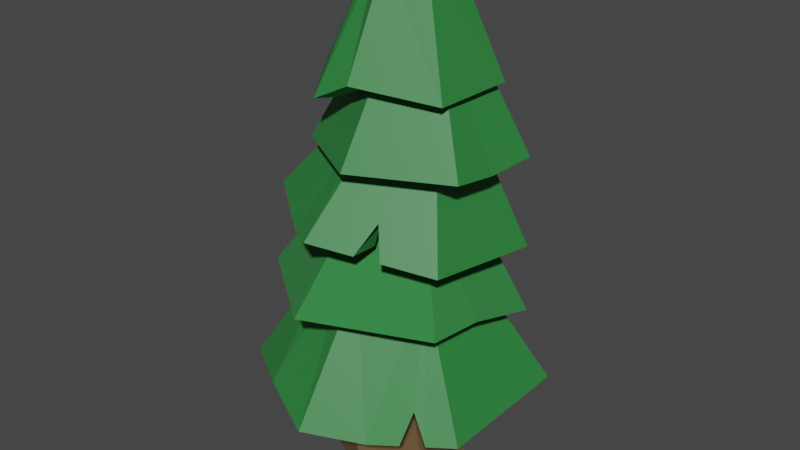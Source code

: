 # Source: tree4.blend  (saved by Blender 3.1.7; exported with 4.5.12 LTS)
import bpy
from mathutils import Matrix  # noqa: F401  (used for matrix-valued properties, if any)

bpy.ops.wm.read_factory_settings(use_empty=True)
scene = bpy.context.scene
scene.name = 'Scene'

# ---- collections
col_collection = bpy.data.collections.new('Collection'); scene.collection.children.link(col_collection)

# ---- materials (node trees are filled in below, after node groups)
mat_material_006 = bpy.data.materials.new('Material.006')
mat_material_006.use_transparent_shadow = False
mat_material_002 = bpy.data.materials.new('Material.002')
mat_material_002.use_transparent_shadow = False
mat_material_001 = bpy.data.materials.new('Material.001')
mat_material_001.use_transparent_shadow = False
mat_material_003 = bpy.data.materials.new('Material.003')
mat_material_003.use_transparent_shadow = False
mat_material_004 = bpy.data.materials.new('Material.004')
mat_material_004.use_transparent_shadow = False
mat_material_005 = bpy.data.materials.new('Material.005')
mat_material_005.use_transparent_shadow = False

# ---- material node trees
mat_material_006.use_nodes = True; mat_material_006.node_tree.nodes.clear()
_N = mat_material_006.node_tree.nodes; _L = mat_material_006.node_tree.links
n0 = _N.new('ShaderNodeBsdfPrincipled'); n0.name = 'Principled BSDF'; n0.location = (10, 300)
n0.distribution = 'GGX'
n0.subsurface_method = 'RANDOM_WALK_SKIN'
n0.inputs[0].default_value = (0.1262, 0.074, 0.03129, 1.0)
n0.inputs[2].default_value = 1.0
n0.inputs[3].default_value = 1.45
n0.inputs[27].default_value = (0.0, 0.0, 0.0, 1.0)
n0.inputs[28].default_value = 1.0
n1 = _N.new('ShaderNodeOutputMaterial'); n1.name = 'Material Output'; n1.location = (300, 300)
_L.new(n0.outputs[0], n1.inputs[0])
n1.is_active_output = True
mat_material_002.use_nodes = True; mat_material_002.node_tree.nodes.clear()
_N = mat_material_002.node_tree.nodes; _L = mat_material_002.node_tree.links
n0 = _N.new('ShaderNodeBsdfPrincipled'); n0.name = 'Principled BSDF'; n0.location = (10, 300)
n0.distribution = 'GGX'
n0.subsurface_method = 'RANDOM_WALK_SKIN'
n0.inputs[0].default_value = (0.02843, 0.2159, 0.04817, 1.0)
n0.inputs[3].default_value = 1.45
n0.inputs[27].default_value = (0.0, 0.0, 0.0, 1.0)
n0.inputs[28].default_value = 1.0
n1 = _N.new('ShaderNodeOutputMaterial'); n1.name = 'Material Output'; n1.location = (300, 300)
_L.new(n0.outputs[0], n1.inputs[0])
n1.is_active_output = True
mat_material_001.use_nodes = True; mat_material_001.node_tree.nodes.clear()
_N = mat_material_001.node_tree.nodes; _L = mat_material_001.node_tree.links
n0 = _N.new('ShaderNodeBsdfPrincipled'); n0.name = 'Principled BSDF'; n0.location = (10, 300)
n0.distribution = 'GGX'
n0.subsurface_method = 'RANDOM_WALK_SKIN'
n0.inputs[0].default_value = (0.02843, 0.2159, 0.04817, 1.0)
n0.inputs[2].default_value = 1.0
n0.inputs[3].default_value = 1.45
n0.inputs[27].default_value = (0.0, 0.0, 0.0, 1.0)
n0.inputs[28].default_value = 1.0
n1 = _N.new('ShaderNodeOutputMaterial'); n1.name = 'Material Output'; n1.location = (300, 300)
_L.new(n0.outputs[0], n1.inputs[0])
n1.is_active_output = True
mat_material_003.use_nodes = True; mat_material_003.node_tree.nodes.clear()
_N = mat_material_003.node_tree.nodes; _L = mat_material_003.node_tree.links
n0 = _N.new('ShaderNodeBsdfPrincipled'); n0.name = 'Principled BSDF'; n0.location = (10, 300)
n0.distribution = 'GGX'
n0.subsurface_method = 'RANDOM_WALK_SKIN'
n0.inputs[0].default_value = (0.02843, 0.2159, 0.04817, 1.0)
n0.inputs[3].default_value = 1.45
n0.inputs[27].default_value = (0.0, 0.0, 0.0, 1.0)
n0.inputs[28].default_value = 1.0
n1 = _N.new('ShaderNodeOutputMaterial'); n1.name = 'Material Output'; n1.location = (300, 300)
_L.new(n0.outputs[0], n1.inputs[0])
n1.is_active_output = True
mat_material_004.use_nodes = True; mat_material_004.node_tree.nodes.clear()
_N = mat_material_004.node_tree.nodes; _L = mat_material_004.node_tree.links
n0 = _N.new('ShaderNodeBsdfPrincipled'); n0.name = 'Principled BSDF'; n0.location = (10, 300)
n0.distribution = 'GGX'
n0.subsurface_method = 'RANDOM_WALK_SKIN'
n0.inputs[0].default_value = (0.02843, 0.2159, 0.04817, 1.0)
n0.inputs[3].default_value = 1.45
n0.inputs[27].default_value = (0.0, 0.0, 0.0, 1.0)
n0.inputs[28].default_value = 1.0
n1 = _N.new('ShaderNodeOutputMaterial'); n1.name = 'Material Output'; n1.location = (300, 300)
_L.new(n0.outputs[0], n1.inputs[0])
n1.is_active_output = True
mat_material_005.use_nodes = True; mat_material_005.node_tree.nodes.clear()
_N = mat_material_005.node_tree.nodes; _L = mat_material_005.node_tree.links
n0 = _N.new('ShaderNodeBsdfPrincipled'); n0.name = 'Principled BSDF'; n0.location = (10, 300)
n0.distribution = 'GGX'
n0.subsurface_method = 'RANDOM_WALK_SKIN'
n0.inputs[0].default_value = (0.02843, 0.2159, 0.04817, 1.0)
n0.inputs[3].default_value = 1.45
n0.inputs[27].default_value = (0.0, 0.0, 0.0, 1.0)
n0.inputs[28].default_value = 1.0
n1 = _N.new('ShaderNodeOutputMaterial'); n1.name = 'Material Output'; n1.location = (300, 300)
_L.new(n0.outputs[0], n1.inputs[0])
n1.is_active_output = True

# ---- world
world_world = bpy.data.worlds.new('World'); scene.world = world_world
world_world.use_nodes = True; world_world.node_tree.nodes.clear()
_N = world_world.node_tree.nodes; _L = world_world.node_tree.links
n0 = _N.new('ShaderNodeOutputWorld'); n0.name = 'World Output'; n0.location = (300, 300)
n1 = _N.new('ShaderNodeBackground'); n1.name = 'Background'; n1.location = (10, 300)
n1.inputs[0].default_value = (0.05088, 0.05088, 0.05088, 1.0)
_L.new(n1.outputs[0], n0.inputs[0])
n0.is_active_output = True
world_world.color = (0.05088, 0.05088, 0.05088)
world_world.use_sun_shadow = False
world_world.sun_shadow_jitter_overblur = 0.0

# ---- meshes
me_cylinder = bpy.data.meshes.new('Cylinder')
me_cylinder.from_pydata([(0.0, 1.0, -1.0), (-5.839e-09, 0.7061, 1.0), (0.866, 0.5, -1.0), (0.6115, 0.3531, 1.0), (0.866, -0.5, -1.0), (0.6115, -0.3531, 1.0), (-8.742e-08, -1.0, -1.0), (-6.757e-08, -0.7061, 1.0), (-0.866, -0.5, -1.0), (-0.6115, -0.3531, 1.0), (-0.866, 0.5, -1.0), (-0.6115, 0.3531, 1.0), (-0.1601, 0.8946, -0.03543), (0.5855, 0.4642, -0.03543), (0.5855, -0.3968, -0.03543), (-0.1601, -0.8273, -0.03543), (-0.9058, -0.3968, -0.03543), (-0.9058, 0.4642, -0.03543)], [], [(12, 1, 3, 13), (13, 3, 5, 14), (14, 5, 7, 15), (15, 7, 9, 16), (3, 1, 11, 9, 7, 5), (16, 9, 11, 17), (17, 11, 1, 12), (0, 2, 4, 6, 8, 10), (10, 17, 12, 0), (8, 16, 17, 10), (6, 15, 16, 8), (4, 14, 15, 6), (2, 13, 14, 4), (0, 12, 13, 2)])
_uv = me_cylinder.uv_layers.new(name='UVMap')
_uv.uv.foreach_set('vector', [1.0, 0.7365, 1.0, 1.0, 0.8333, 1.0, 0.8333, 0.7365, 0.8333, 0.7365, 0.8333, 1.0, 0.6667, 1.0, 0.6667, 0.7365, 0.6667, 0.7365, 0.6667, 1.0, 0.5, 1.0, 0.5, 0.7365, 0.5, 0.7365, 0.5, 1.0, 0.3333, 1.0, 0.3333, 0.7365, 0.4578, 0.37, 0.25, 0.49, 0.04215, 0.37, 0.04215, 0.13, 0.25, 0.01, 0.4578, 0.13, 0.3333, 0.7365, 0.3333, 1.0, 0.1667, 1.0, 0.1667, 0.7365, 0.1667, 0.7365, 0.1667, 1.0, -8.941e-08, 1.0, -8.941e-08, 0.7365, 0.75, 0.49, 0.9578, 0.37, 0.9578, 0.13, 0.75, 0.01, 0.5422, 0.13, 0.5422, 0.37, 0.1667, 0.5, 0.1667, 0.7365, -8.941e-08, 0.7365, -8.941e-08, 0.5, 0.3333, 0.5, 0.3333, 0.7365, 0.1667, 0.7365, 0.1667, 0.5, 0.5, 0.5, 0.5, 0.7365, 0.3333, 0.7365, 0.3333, 0.5, 0.6667, 0.5, 0.6667, 0.7365, 0.5, 0.7365, 0.5, 0.5, 0.8333, 0.5, 0.8333, 0.7365, 0.6667, 0.7365, 0.6667, 0.5, 1.0, 0.5, 1.0, 0.7365, 0.8333, 0.7365, 0.8333, 0.5])
me_cylinder.materials.append(mat_material_006)
me_cylinder.use_remesh_fix_poles = True
me_cylinder.use_remesh_preserve_attributes = False
me_cylinder.update()
me_cylinder_001 = bpy.data.meshes.new('Cylinder.001')
me_cylinder_001.from_pydata([(0.114, 1.54, 0.6177), (-1.593e-08, 0.9406, 2.386), (1.381, 0.7973, 0.5293), (0.8146, 0.4703, 2.386), (1.381, -0.7973, 0.5293), (0.8146, -0.4703, 2.386), (-8.864e-08, -1.595, 0.5293), (-9.816e-08, -0.9406, 2.386), (-1.381, -0.7973, 0.5293), (-0.8146, -0.4703, 2.386), (-1.381, 0.7973, 0.3917), (-0.8146, 0.4703, 2.386), (0.114, 2.137, 0.6177), (1.898, 1.096, 0.5293), (1.898, -1.096, 0.5293), (-1.708e-07, -2.192, 0.5293), (-1.898, -1.096, 0.5293), (-1.898, 1.096, 0.3917), (6.096e-08, 1.595, 1.31), (1.381, 0.7973, 1.31), (1.381, -0.7973, 1.31), (-9.982e-08, -1.595, 1.31), (-1.381, -0.7973, 1.31), (-1.381, 0.7973, 1.31), (-1.593e-08, 0.9406, 2.386), (0.8146, 0.4703, 2.386), (0.8146, -0.4703, 2.386), (-9.816e-08, -0.9406, 2.386), (-0.8146, -0.4703, 2.386), (-0.8146, 0.4703, 2.386), (0.8027, -1.728, 0.4289), (0.3445, -0.7417, 2.386), (0.584, -1.257, 0.4289), (0.584, -1.257, 1.31), (-0.973, -1.723, 0.6655), (-0.4301, -0.6923, 2.386), (-0.7001, -1.284, 0.6655), (-0.7291, -1.174, 1.31), (1.519, -1.314, 0.4945), (1.209, -1.494, 0.4661), (1.147, -0.9321, 0.4998), (0.9033, -1.073, 0.4691), (1.026, -1.002, 0.8776), (1.236, -1.216, 0.8865)], [], [(12, 1, 3, 13), (13, 3, 5, 14), (30, 31, 7, 15), (34, 35, 9, 16), (3, 1, 11, 9, 35, 7, 31, 5), (16, 9, 11, 17), (17, 11, 1, 12), (10, 0, 18, 23), (2, 0, 12, 13), (4, 2, 13, 14), (32, 41, 39, 30), (36, 6, 15, 34), (10, 8, 16, 17), (0, 10, 17, 12), (18, 19, 20, 33, 21, 37, 22, 23), (36, 8, 22, 37), (2, 4, 20, 19), (8, 10, 23, 22), (32, 6, 21, 33), (0, 2, 19, 18), (25, 24, 29, 28, 27, 26), (4, 40, 42, 41, 32, 33, 20), (6, 32, 30, 15), (14, 5, 31, 30, 39, 43, 38), (6, 36, 37, 21), (8, 36, 34, 16), (15, 7, 35, 34), (42, 43, 39, 41), (42, 40, 38, 43), (38, 40, 4, 14)])
_uv = me_cylinder_001.uv_layers.new(name='UVMap')
_uv.uv.foreach_set('vector', [1.0, 0.5, 1.0, 1.0, 0.8333, 1.0, 0.8333, 0.5, 0.8333, 0.5, 0.8333, 1.0, 0.6667, 1.0, 0.6667, 0.5, 0.5705, 0.5, 0.5705, 1.0, 0.5, 1.0, 0.5, 0.5, 0.412, 0.5, 0.412, 1.0, 0.3333, 1.0, 0.3333, 0.5, 0.4578, 0.37, 0.25, 0.49, 0.04215, 0.37, 0.04215, 0.13, 0.1403, 0.07336, 0.25, 0.01, 0.3379, 0.06075, 0.4578, 0.13, 0.3333, 0.5, 0.3333, 1.0, 0.1667, 1.0, 0.1667, 0.5, 0.1667, 0.5, 0.1667, 1.0, -8.941e-08, 1.0, -8.941e-08, 0.5, 0.5988, 0.3373, 0.75, 0.4246, 0.75, 0.4246, 0.5988, 0.3373, 0.9012, 0.3373, 0.75, 0.4246, 0.75, 0.49, 0.9578, 0.37, 0.9012, 0.1627, 0.9012, 0.3373, 0.9578, 0.37, 0.9578, 0.13, 0.814, 0.1123, 0.8489, 0.1325, 0.8824, 0.08642, 0.8379, 0.06075, 0.6702, 0.1215, 0.75, 0.07537, 0.75, 0.01, 0.6403, 0.07336, 0.5988, 0.3373, 0.5988, 0.1627, 0.5422, 0.13, 0.5422, 0.37, 0.75, 0.4246, 0.5988, 0.3373, 0.5422, 0.37, 0.75, 0.49, 0.75, 0.4246, 0.9012, 0.3373, 0.9012, 0.1627, 0.814, 0.1123, 0.75, 0.07537, 0.6702, 0.1215, 0.5988, 0.1627, 0.5988, 0.3373, 0.6702, 0.1215, 0.5988, 0.1627, 0.5988, 0.1627, 0.6702, 0.1215, 0.9012, 0.3373, 0.9012, 0.1627, 0.9012, 0.1627, 0.9012, 0.3373, 0.5988, 0.1627, 0.5988, 0.3373, 0.5988, 0.3373, 0.5988, 0.1627, 0.814, 0.1123, 0.75, 0.07537, 0.75, 0.07537, 0.814, 0.1123, 0.75, 0.4246, 0.9012, 0.3373, 0.9012, 0.3373, 0.75, 0.4246, 0.4578, 0.37, 0.25, 0.49, 0.04215, 0.37, 0.04215, 0.13, 0.25, 0.01, 0.4578, 0.13, 0.9012, 0.1627, 0.8757, 0.1479, 0.8624, 0.1403, 0.8489, 0.1325, 0.814, 0.1123, 0.814, 0.1123, 0.9012, 0.1627, 0.75, 0.07537, 0.814, 0.1123, 0.8379, 0.06075, 0.75, 0.01, 0.6667, 0.5, 0.6667, 1.0, 0.5705, 1.0, 0.5705, 0.5, 0.6061, 0.5, 0.6231, 0.6057, 0.6334, 0.5, 0.75, 0.07537, 0.6702, 0.1215, 0.6702, 0.1215, 0.75, 0.07537, 0.5988, 0.1627, 0.6702, 0.1215, 0.6403, 0.07336, 0.5422, 0.13, 0.5, 0.5, 0.5, 1.0, 0.412, 1.0, 0.412, 0.5, 0.8624, 0.1403, 0.6231, 0.6057, 0.8824, 0.08642, 0.8489, 0.1325, 0.8624, 0.1403, 0.8757, 0.1479, 0.9164, 0.1061, 0.6231, 0.6057, 0.9164, 0.1061, 0.8757, 0.1479, 0.9012, 0.1627, 0.9578, 0.13])
me_cylinder_001.materials.append(mat_material_002)
me_cylinder_001.use_remesh_fix_poles = True
me_cylinder_001.use_remesh_preserve_attributes = False
me_cylinder_001.update()
me_cylinder_002 = bpy.data.meshes.new('Cylinder.002')
me_cylinder_002.from_pydata([(0.001766, 1.4, 1.586), (-0.06147, 1.106, 3.295), (1.154, 0.6075, 1.729), (0.6184, 0.6379, 3.38), (1.033, -0.7743, 1.96), (0.5468, -0.1772, 3.516), (-0.2463, -1.369, 1.987), (-0.2047, -0.5246, 3.568), (-1.293, -0.5175, 1.974), (-0.8846, -0.05686, 3.484), (-1.272, 0.8115, 1.674), (-0.813, 0.7582, 3.347), (0.04721, 1.918, 1.499), (1.631, 0.8279, 1.696), (1.464, -1.071, 2.014), (-0.2918, -1.887, 2.073), (-1.77, -0.738, 2.007), (-1.704, 1.108, 1.621), (-0.003888, 1.515, 2.264), (1.149, 0.7217, 2.407), (1.027, -0.66, 2.639), (-0.2467, -1.249, 2.728), (-1.399, -0.456, 2.584), (-1.278, 0.9258, 2.353), (-0.06147, 1.106, 3.295), (0.6184, 0.6379, 3.38), (0.5468, -0.1772, 3.516), (-0.2047, -0.5246, 3.568), (-0.8846, -0.05686, 3.484), (-0.813, 0.7582, 3.347), (1.53, -0.2477, 1.969), (0.5797, 0.1974, 3.453), (1.077, -0.1886, 1.955), (1.083, -0.025, 2.533), (-0.8282, 1.513, 1.657), (-0.4372, 0.9319, 3.419), (-0.6352, 1.106, 1.63), (-0.6409, 1.22, 2.308)], [], [(12, 1, 3, 13), (30, 31, 5, 14), (14, 5, 7, 15), (15, 7, 9, 16), (3, 1, 35, 11, 9, 7, 5, 31), (16, 9, 11, 17), (34, 35, 1, 12), (36, 0, 18, 37), (2, 0, 12, 13), (32, 2, 13, 30), (6, 4, 14, 15), (8, 6, 15, 16), (10, 8, 16, 17), (36, 10, 17, 34), (18, 19, 33, 20, 21, 22, 23, 37), (6, 8, 22, 21), (32, 4, 20, 33), (8, 10, 23, 22), (4, 6, 21, 20), (0, 2, 19, 18), (25, 24, 29, 28, 27, 26), (2, 32, 33, 19), (4, 32, 30, 14), (13, 3, 31, 30), (0, 36, 34, 12), (10, 36, 37, 23), (17, 11, 35, 34)])
_uv = me_cylinder_002.uv_layers.new(name='UVMap')
_uv.uv.foreach_set('vector', [1.0, 0.5, 1.0, 1.0, 0.8333, 1.0, 0.8333, 0.5, 0.7433, 0.5, 0.7433, 1.0, 0.6667, 1.0, 0.6667, 0.5, 0.6667, 0.5, 0.6667, 1.0, 0.5, 1.0, 0.5, 0.5, 0.5, 0.5, 0.5, 1.0, 0.3333, 1.0, 0.3333, 0.5, 0.4578, 0.37, 0.25, 0.49, 0.1461, 0.43, 0.04215, 0.37, 0.04215, 0.13, 0.25, 0.01, 0.4578, 0.13, 0.4578, 0.2403, 0.3333, 0.5, 0.3333, 1.0, 0.1667, 1.0, 0.1667, 0.5, 0.08333, 0.5, 0.08333, 1.0, -8.941e-08, 1.0, -8.941e-08, 0.5, 0.6744, 0.381, 0.75, 0.4246, 0.75, 0.4246, 0.6744, 0.381, 0.9012, 0.3373, 0.75, 0.4246, 0.75, 0.49, 0.9578, 0.37, 0.9012, 0.2429, 0.9012, 0.3373, 0.9578, 0.37, 0.9578, 0.2403, 0.75, 0.07537, 0.9012, 0.1627, 0.9578, 0.13, 0.75, 0.01, 0.5988, 0.1627, 0.75, 0.07537, 0.75, 0.01, 0.5422, 0.13, 0.5988, 0.3373, 0.5988, 0.1627, 0.5422, 0.13, 0.5422, 0.37, 0.6744, 0.381, 0.5988, 0.3373, 0.5422, 0.37, 0.6461, 0.43, 0.75, 0.4246, 0.9012, 0.3373, 0.9012, 0.2429, 0.9012, 0.1627, 0.75, 0.07537, 0.5988, 0.1627, 0.5988, 0.3373, 0.6744, 0.381, 0.75, 0.07537, 0.5988, 0.1627, 0.5988, 0.1627, 0.75, 0.07537, 0.9012, 0.2429, 0.9012, 0.1627, 0.9012, 0.1627, 0.9012, 0.2429, 0.5988, 0.1627, 0.5988, 0.3373, 0.5988, 0.3373, 0.5988, 0.1627, 0.9012, 0.1627, 0.75, 0.07537, 0.75, 0.07537, 0.9012, 0.1627, 0.75, 0.4246, 0.9012, 0.3373, 0.9012, 0.3373, 0.75, 0.4246, 0.4578, 0.37, 0.25, 0.49, 0.04215, 0.37, 0.04215, 0.13, 0.25, 0.01, 0.4578, 0.13, 0.9012, 0.3373, 0.9012, 0.2429, 0.9012, 0.2429, 0.9012, 0.3373, 0.9012, 0.1627, 0.9012, 0.2429, 0.9578, 0.2403, 0.9578, 0.13, 0.8333, 0.5, 0.8333, 1.0, 0.7433, 1.0, 0.7433, 0.5, 0.75, 0.4246, 0.6744, 0.381, 0.6461, 0.43, 0.75, 0.49, 0.5988, 0.3373, 0.6744, 0.381, 0.6744, 0.381, 0.5988, 0.3373, 0.1667, 0.5, 0.1667, 1.0, 0.08333, 1.0, 0.08333, 0.5])
me_cylinder_002.materials.append(mat_material_001)
me_cylinder_002.use_remesh_fix_poles = True
me_cylinder_002.use_remesh_preserve_attributes = False
me_cylinder_002.update()
me_cylinder_003 = bpy.data.meshes.new('Cylinder.003')
me_cylinder_003.from_pydata([(0.09687, 1.348, 2.88), (0.2471, 0.9566, 4.454), (1.167, 0.5778, 2.813), (0.8782, 0.5021, 4.415), (1.048, -0.7295, 2.953), (0.8084, -0.269, 4.497), (-0.1397, -1.266, 3.16), (0.1075, -0.5857, 4.619), (-1.204, -0.4579, 3.191), (-0.5236, -0.1313, 4.659), (-1.145, 0.7386, 3.222), (-0.4538, 0.6399, 4.576), (0.1411, 1.838, 2.827), (1.612, 0.7788, 2.736), (1.449, -1.018, 2.928), (-0.1839, -1.756, 3.212), (-1.648, -0.6588, 3.268), (-1.545, 1.027, 3.247), (0.1804, 1.409, 3.517), (1.25, 0.6385, 3.451), (1.132, -0.6688, 3.591), (-0.05614, -1.206, 3.797), (-1.126, -0.4352, 3.864), (-1.008, 0.8721, 3.724), (0.2471, 0.9566, 4.454), (0.8782, 0.5021, 4.415), (0.8084, -0.269, 4.497), (0.1075, -0.5857, 4.619), (-0.5236, -0.1313, 4.659), (-0.4538, 0.6399, 4.576), (0.9711, 1.388, 2.557), (0.4989, 0.7753, 4.439), (0.767, 1.014, 2.62), (0.6073, 1.102, 3.491), (-0.6112, -1.482, 3.152), (-0.1439, -0.4047, 4.635), (-0.4074, -1.108, 3.09), (-0.4824, -0.8987, 3.824), (0.7503, -1.334, 3.05), (0.4253, -1.48, 3.106), (0.6298, -0.9187, 3.026), (0.4007, -1.022, 3.066), (0.4846, -0.9672, 3.535), (0.5597, -1.13, 3.489)], [], [(30, 31, 3, 13), (13, 3, 5, 14), (14, 5, 7, 15, 39, 43, 38), (34, 35, 9, 16), (3, 31, 1, 11, 9, 35, 7, 5), (16, 9, 11, 17), (17, 11, 1, 12), (10, 0, 18, 23), (32, 0, 12, 30), (4, 2, 13, 14), (6, 41, 39, 15), (36, 6, 15, 34), (10, 8, 16, 17), (0, 10, 17, 12), (18, 33, 19, 20, 21, 37, 22, 23), (36, 8, 22, 37), (2, 4, 20, 19), (8, 10, 23, 22), (4, 40, 42, 41, 6, 21, 20), (32, 2, 19, 33), (25, 24, 29, 28, 27, 26), (0, 32, 33, 18), (2, 32, 30, 13), (12, 1, 31, 30), (6, 36, 37, 21), (8, 36, 34, 16), (15, 7, 35, 34), (43, 42, 40, 38), (42, 43, 39, 41), (38, 40, 4, 14)])
_uv = me_cylinder_003.uv_layers.new(name='UVMap')
_uv.uv.foreach_set('vector', [0.9335, 0.5, 0.9335, 1.0, 0.8333, 1.0, 0.8333, 0.5, 0.8333, 0.5, 0.8333, 1.0, 0.6667, 1.0, 0.6667, 0.5, 0.6667, 0.5, 0.6667, 1.0, 0.5, 1.0, 0.5, 0.5, 0.5622, 0.5, 0.5805, 0.6395, 0.5954, 0.5, 0.4336, 0.5, 0.4336, 1.0, 0.3333, 1.0, 0.3333, 0.5, 0.4578, 0.37, 0.3329, 0.4421, 0.25, 0.49, 0.04215, 0.37, 0.04215, 0.13, 0.1672, 0.05781, 0.25, 0.01, 0.4578, 0.13, 0.3333, 0.5, 0.3333, 1.0, 0.1667, 1.0, 0.1667, 0.5, 0.1667, 0.5, 0.1667, 1.0, -8.941e-08, 1.0, -8.941e-08, 0.5, 0.5988, 0.3373, 0.75, 0.4246, 0.75, 0.4246, 0.5988, 0.3373, 0.8103, 0.3898, 0.75, 0.4246, 0.75, 0.49, 0.8329, 0.4421, 0.9012, 0.1627, 0.9012, 0.3373, 0.9578, 0.37, 0.9578, 0.13, 0.75, 0.07537, 0.8188, 0.1151, 0.8276, 0.05477, 0.75, 0.01, 0.6897, 0.1102, 0.75, 0.07537, 0.75, 0.01, 0.6672, 0.05781, 0.5988, 0.3373, 0.5988, 0.1627, 0.5422, 0.13, 0.5422, 0.37, 0.75, 0.4246, 0.5988, 0.3373, 0.5422, 0.37, 0.75, 0.49, 0.75, 0.4246, 0.8103, 0.3898, 0.9012, 0.3373, 0.9012, 0.1627, 0.75, 0.07537, 0.6897, 0.1102, 0.5988, 0.1627, 0.5988, 0.3373, 0.6897, 0.1102, 0.5988, 0.1627, 0.5988, 0.1627, 0.6897, 0.1102, 0.9012, 0.3373, 0.9012, 0.1627, 0.9012, 0.1627, 0.9012, 0.3373, 0.5988, 0.1627, 0.5988, 0.3373, 0.5988, 0.3373, 0.5988, 0.1627, 0.9012, 0.1627, 0.8479, 0.1319, 0.8216, 0.1167, 0.8188, 0.1151, 0.75, 0.07537, 0.75, 0.07537, 0.9012, 0.1627, 0.8103, 0.3898, 0.9012, 0.3373, 0.9012, 0.3373, 0.8103, 0.3898, 0.4578, 0.37, 0.25, 0.49, 0.04215, 0.37, 0.04215, 0.13, 0.25, 0.01, 0.4578, 0.13, 0.75, 0.4246, 0.8103, 0.3898, 0.8103, 0.3898, 0.75, 0.4246, 0.9012, 0.3373, 0.8103, 0.3898, 0.8329, 0.4421, 0.9578, 0.37, 1.0, 0.5, 1.0, 1.0, 0.9335, 1.0, 0.9335, 0.5, 0.75, 0.07537, 0.6897, 0.1102, 0.6897, 0.1102, 0.75, 0.07537, 0.5988, 0.1627, 0.6897, 0.1102, 0.6672, 0.05781, 0.5422, 0.13, 0.5, 0.5, 0.5, 1.0, 0.4336, 1.0, 0.4336, 0.5, 0.5805, 0.6395, 0.8216, 0.1167, 0.8479, 0.1319, 0.5954, 0.5, 0.8216, 0.1167, 0.5805, 0.6395, 0.8276, 0.05477, 0.8188, 0.1151, 0.8689, 0.07865, 0.8479, 0.1319, 0.9012, 0.1627, 0.9578, 0.13])
me_cylinder_003.materials.append(mat_material_003)
me_cylinder_003.use_remesh_fix_poles = True
me_cylinder_003.use_remesh_preserve_attributes = False
me_cylinder_003.update()
me_cylinder_004 = bpy.data.meshes.new('Cylinder.004')
me_cylinder_004.from_pydata([(0.2621, 1.205, 4.009), (0.225, 0.8515, 5.624), (1.191, 0.6205, 4.056), (0.7732, 0.5064, 5.651), (1.148, -0.4765, 4.121), (0.7478, -0.1407, 5.69), (0.176, -0.9885, 4.14), (0.1743, -0.4427, 5.701), (-0.7532, -0.4036, 4.094), (-0.3739, -0.09766, 5.674), (-0.7102, 0.6934, 4.028), (-0.3485, 0.5494, 5.635), (0.2782, 1.616, 3.984), (1.555, 0.8122, 4.049), (1.496, -0.6955, 4.139), (0.1599, -1.399, 4.165), (-1.117, -0.5953, 4.101), (-1.058, 0.9124, 4.011), (0.2539, 1.246, 4.676), (1.183, 0.6608, 4.723), (1.14, -0.4362, 4.789), (0.1679, -0.9482, 4.808), (-0.7614, -0.3633, 4.761), (-0.7184, 0.7337, 4.696), (0.225, 0.8515, 5.624), (0.7732, 0.5064, 5.651), (0.7478, -0.1407, 5.69), (0.1743, -0.4427, 5.701), (-0.3739, -0.09766, 5.674), (-0.3485, 0.5494, 5.635), (-0.3745, 1.234, 4.235), (-0.08558, 0.6879, 5.63), (-0.1935, 0.9276, 4.256), (-0.2726, 0.9685, 4.687), (1.523, -0.00349, 4.046), (0.7595, 0.1563, 5.672), (1.168, 0.027, 4.04), (1.16, 0.06732, 4.759)], [], [(12, 1, 3, 13), (34, 35, 5, 14), (14, 5, 7, 15), (15, 7, 9, 16), (3, 1, 31, 11, 9, 7, 5, 35), (16, 9, 11, 17), (30, 31, 1, 12), (32, 0, 18, 33), (2, 0, 12, 13), (36, 2, 13, 34), (6, 4, 14, 15), (8, 6, 15, 16), (10, 8, 16, 17), (32, 10, 17, 30), (18, 19, 37, 20, 21, 22, 23, 33), (6, 8, 22, 21), (36, 4, 20, 37), (8, 10, 23, 22), (4, 6, 21, 20), (0, 2, 19, 18), (25, 24, 29, 28, 27, 26), (0, 32, 30, 12), (10, 32, 33, 23), (17, 11, 31, 30), (2, 36, 37, 19), (4, 36, 34, 14), (13, 3, 35, 34)])
_uv = me_cylinder_004.uv_layers.new(name='UVMap')
_uv.uv.foreach_set('vector', [1.0, 0.5, 1.0, 1.0, 0.8333, 1.0, 0.8333, 0.5, 0.7432, 0.5, 0.7432, 1.0, 0.6667, 1.0, 0.6667, 0.5, 0.6667, 0.5, 0.6667, 1.0, 0.5, 1.0, 0.5, 0.5, 0.5, 0.5, 0.5, 1.0, 0.3333, 1.0, 0.3333, 0.5, 0.4578, 0.37, 0.25, 0.49, 0.1374, 0.425, 0.04215, 0.37, 0.04215, 0.13, 0.25, 0.01, 0.4578, 0.13, 0.4578, 0.2402, 0.3333, 0.5, 0.3333, 1.0, 0.1667, 1.0, 0.1667, 0.5, 0.09026, 0.5, 0.09026, 1.0, -8.941e-08, 1.0, -8.941e-08, 0.5, 0.6681, 0.3773, 0.75, 0.4246, 0.75, 0.4246, 0.6681, 0.3773, 0.9012, 0.3373, 0.75, 0.4246, 0.75, 0.49, 0.9578, 0.37, 0.9012, 0.2428, 0.9012, 0.3373, 0.9578, 0.37, 0.9578, 0.2402, 0.75, 0.07537, 0.9012, 0.1627, 0.9578, 0.13, 0.75, 0.01, 0.5988, 0.1627, 0.75, 0.07537, 0.75, 0.01, 0.5422, 0.13, 0.5988, 0.3373, 0.5988, 0.1627, 0.5422, 0.13, 0.5422, 0.37, 0.6681, 0.3773, 0.5988, 0.3373, 0.5422, 0.37, 0.6374, 0.425, 0.75, 0.4246, 0.9012, 0.3373, 0.9012, 0.2428, 0.9012, 0.1627, 0.75, 0.07537, 0.5988, 0.1627, 0.5988, 0.3373, 0.6681, 0.3773, 0.75, 0.07537, 0.5988, 0.1627, 0.5988, 0.1627, 0.75, 0.07537, 0.9012, 0.2428, 0.9012, 0.1627, 0.9012, 0.1627, 0.9012, 0.2428, 0.5988, 0.1627, 0.5988, 0.3373, 0.5988, 0.3373, 0.5988, 0.1627, 0.9012, 0.1627, 0.75, 0.07537, 0.75, 0.07537, 0.9012, 0.1627, 0.75, 0.4246, 0.9012, 0.3373, 0.9012, 0.3373, 0.75, 0.4246, 0.4578, 0.37, 0.25, 0.49, 0.04215, 0.37, 0.04215, 0.13, 0.25, 0.01, 0.4578, 0.13, 0.75, 0.4246, 0.6681, 0.3773, 0.6374, 0.425, 0.75, 0.49, 0.5988, 0.3373, 0.6681, 0.3773, 0.6681, 0.3773, 0.5988, 0.3373, 0.1667, 0.5, 0.1667, 1.0, 0.09026, 1.0, 0.09026, 0.5, 0.9012, 0.3373, 0.9012, 0.2428, 0.9012, 0.2428, 0.9012, 0.3373, 0.9012, 0.1627, 0.9012, 0.2428, 0.9578, 0.2402, 0.9578, 0.13, 0.8333, 0.5, 0.8333, 1.0, 0.7432, 1.0, 0.7432, 0.5])
me_cylinder_004.materials.append(mat_material_004)
me_cylinder_004.use_remesh_fix_poles = True
me_cylinder_004.use_remesh_preserve_attributes = False
me_cylinder_004.update()
me_cylinder_005 = bpy.data.meshes.new('Cylinder.005')
me_cylinder_005.from_pydata([(0.1736, 0.9599, 5.005), (0.08455, 0.7042, 6.632), (0.9241, 0.4784, 5.072), (0.5273, 0.4202, 6.671), (0.8802, -0.4133, 5.131), (0.5013, -0.1058, 6.706), (0.08573, -0.8235, 5.124), (0.0327, -0.3478, 6.702), (-0.6648, -0.342, 5.058), (-0.41, -0.06376, 6.663), (-0.6208, 0.5497, 4.998), (-0.3841, 0.4622, 6.628), (0.1901, 1.294, 4.983), (1.221, 0.632, 5.074), (1.169, -0.6215, 5.068), (0.06182, -1.129, 5.234), (-0.9621, -0.4956, 5.055), (-0.9017, 0.7299, 4.974), (0.1438, 1.006, 5.679), (0.8942, 0.5247, 5.745), (0.8503, -0.367, 5.804), (0.05586, -0.7772, 5.797), (-0.6946, -0.2958, 5.731), (-0.6507, 0.5959, 5.672), (0.08455, 0.7042, 6.632), (0.5273, 0.4202, 6.671), (0.5013, -0.1058, 6.706), (0.0327, -0.3478, 6.702), (-0.41, -0.06376, 6.663), (-0.3841, 0.4622, 6.628), (-0.4715, -1.181, 4.961), (-0.2083, -0.1932, 6.68), (-0.3021, -0.9451, 4.953), (-0.3527, -0.5151, 5.761), (0.5248, 1.068, 5.145), (0.2269, 0.6129, 6.644), (0.4181, 0.7921, 5.16), (0.385, 0.8514, 5.7)], [], [(34, 35, 3, 13), (13, 3, 5, 14), (14, 5, 7, 15), (30, 31, 9, 16), (3, 35, 1, 11, 9, 31, 7, 5), (16, 9, 11, 17), (17, 11, 1, 12), (10, 0, 18, 23), (36, 0, 12, 34), (4, 2, 13, 14), (6, 4, 14, 15), (32, 6, 15, 30), (10, 8, 16, 17), (0, 10, 17, 12), (18, 37, 19, 20, 21, 33, 22, 23), (32, 8, 22, 33), (2, 4, 20, 19), (8, 10, 23, 22), (4, 6, 21, 20), (36, 2, 19, 37), (25, 24, 29, 28, 27, 26), (6, 32, 33, 21), (8, 32, 30, 16), (15, 7, 31, 30), (0, 36, 37, 18), (2, 36, 34, 13), (12, 1, 35, 34)])
_uv = me_cylinder_005.uv_layers.new(name='UVMap')
_uv.uv.foreach_set('vector', [0.9464, 0.5, 0.9464, 1.0, 0.8333, 1.0, 0.8333, 0.5, 0.8333, 0.5, 0.8333, 1.0, 0.6667, 1.0, 0.6667, 0.5, 0.6667, 0.5, 0.6667, 1.0, 0.5, 1.0, 0.5, 0.5, 0.4093, 0.5, 0.4093, 1.0, 0.3333, 1.0, 0.3333, 0.5, 0.4578, 0.37, 0.3168, 0.4514, 0.25, 0.49, 0.04215, 0.37, 0.04215, 0.13, 0.1368, 0.07533, 0.25, 0.01, 0.4578, 0.13, 0.3333, 0.5, 0.3333, 1.0, 0.1667, 1.0, 0.1667, 0.5, 0.1667, 0.5, 0.1667, 1.0, -8.941e-08, 1.0, -8.941e-08, 0.5, 0.5988, 0.3373, 0.75, 0.4246, 0.75, 0.4246, 0.5988, 0.3373, 0.7986, 0.3966, 0.75, 0.4246, 0.75, 0.49, 0.8168, 0.4514, 0.9012, 0.1627, 0.9012, 0.3373, 0.9578, 0.37, 0.9578, 0.13, 0.75, 0.07537, 0.9012, 0.1627, 0.9578, 0.13, 0.75, 0.01, 0.6677, 0.1229, 0.75, 0.07537, 0.75, 0.01, 0.6368, 0.07533, 0.5988, 0.3373, 0.5988, 0.1627, 0.5422, 0.13, 0.5422, 0.37, 0.75, 0.4246, 0.5988, 0.3373, 0.5422, 0.37, 0.75, 0.49, 0.75, 0.4246, 0.7986, 0.3966, 0.9012, 0.3373, 0.9012, 0.1627, 0.75, 0.07537, 0.6677, 0.1229, 0.5988, 0.1627, 0.5988, 0.3373, 0.6677, 0.1229, 0.5988, 0.1627, 0.5988, 0.1627, 0.6677, 0.1229, 0.9012, 0.3373, 0.9012, 0.1627, 0.9012, 0.1627, 0.9012, 0.3373, 0.5988, 0.1627, 0.5988, 0.3373, 0.5988, 0.3373, 0.5988, 0.1627, 0.9012, 0.1627, 0.75, 0.07537, 0.75, 0.07537, 0.9012, 0.1627, 0.7986, 0.3966, 0.9012, 0.3373, 0.9012, 0.3373, 0.7986, 0.3966, 0.4578, 0.37, 0.25, 0.49, 0.04215, 0.37, 0.04215, 0.13, 0.25, 0.01, 0.4578, 0.13, 0.75, 0.07537, 0.6677, 0.1229, 0.6677, 0.1229, 0.75, 0.07537, 0.5988, 0.1627, 0.6677, 0.1229, 0.6368, 0.07533, 0.5422, 0.13, 0.5, 0.5, 0.5, 1.0, 0.4093, 1.0, 0.4093, 0.5, 0.75, 0.4246, 0.7986, 0.3966, 0.7986, 0.3966, 0.75, 0.4246, 0.9012, 0.3373, 0.7986, 0.3966, 0.8168, 0.4514, 0.9578, 0.37, 1.0, 0.5, 1.0, 1.0, 0.9464, 1.0, 0.9464, 0.5])
me_cylinder_005.materials.append(mat_material_005)
me_cylinder_005.use_remesh_fix_poles = True
me_cylinder_005.use_remesh_preserve_attributes = False
me_cylinder_005.update()

# ---- objects
ob_cylinder = bpy.data.objects.new('Cylinder', me_cylinder)
ob_cylinder_001 = bpy.data.objects.new('Cylinder.001', me_cylinder_001)
ob_cylinder_002 = bpy.data.objects.new('Cylinder.002', me_cylinder_002)
ob_cylinder_003 = bpy.data.objects.new('Cylinder.003', me_cylinder_003)
ob_cylinder_004 = bpy.data.objects.new('Cylinder.004', me_cylinder_004)
ob_cylinder_005 = bpy.data.objects.new('Cylinder.005', me_cylinder_005)

# ---- transforms, parenting, visibility, modifiers, constraints
ob_cylinder.location = (0.0, 0.0, 0.0)
ob_cylinder_001.location = (0.0, 0.0, 0.0)
ob_cylinder_002.location = (0.0, 0.0, 0.0)
ob_cylinder_003.location = (0.0, 0.0, 0.0)
ob_cylinder_004.location = (0.0, 0.0, 0.0)
ob_cylinder_005.location = (0.0, 0.0, 0.0)

# ---- collection membership
col_collection.objects.link(ob_cylinder)
col_collection.objects.link(ob_cylinder_001)
col_collection.objects.link(ob_cylinder_002)
col_collection.objects.link(ob_cylinder_003)
col_collection.objects.link(ob_cylinder_004)
col_collection.objects.link(ob_cylinder_005)

# ---- scene / render settings (as saved in the file)
scene.frame_start = 1; scene.frame_end = 250; scene.frame_set(1)
scene.render.engine = 'BLENDER_EEVEE_NEXT'
scene.cycles.sampling_pattern = 'TABULATED_SOBOL'
scene.cycles.use_light_tree = False
scene.view_settings.view_transform = 'Filmic'
bpy.context.view_layer.update()

# ---- added for rendering (the .blend has no active camera and no usable light): camera, sun
cam_auto = bpy.data.cameras.new('AutoCamera')
cam_auto.lens = 50.0
cam_auto.sensor_width = 36.0
cam_auto.clip_end = 1000.0
ob_auto_camera = bpy.data.objects.new('AutoCamera', cam_auto)
scene.collection.objects.link(ob_auto_camera)
ob_auto_camera.location = (8.89992, -10.707, 9.97288)
ob_auto_camera.rotation_euler = (1.09748, -7.21219e-08, 0.694738)
scene.camera = ob_auto_camera
light_auto_sun = bpy.data.lights.new('AutoSun', 'SUN')
light_auto_sun.energy = 3.0
light_auto_sun.angle = 0.0523599
ob_auto_sun = bpy.data.objects.new('AutoSun', light_auto_sun)
scene.collection.objects.link(ob_auto_sun)
ob_auto_sun.rotation_euler = (0.872665, 0.174533, 0.523599)
bpy.context.view_layer.update()
